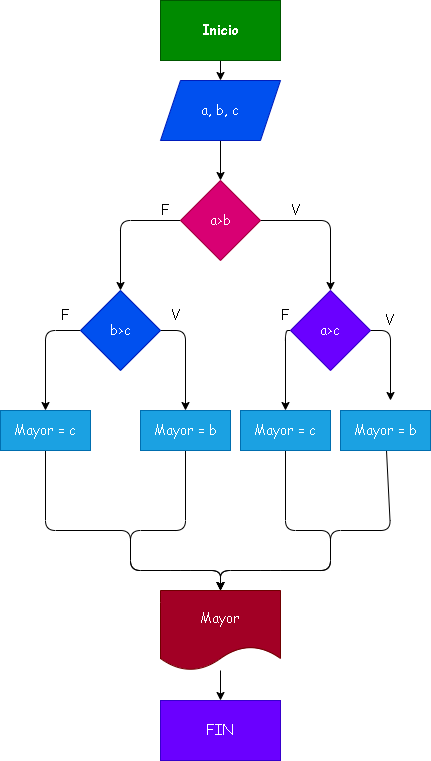

The diagram above was exported from draw.io. Its source (the exported page's mxGraphModel, read from the mxfile embedded in the PNG):
<mxGraphModel dx="422" dy="357" grid="1" gridSize="10" guides="1" tooltips="1" connect="1" arrows="1" fold="1" page="1" pageScale="1" pageWidth="827" pageHeight="1169" math="0" shadow="0">
  <root>
    <mxCell id="0" />
    <mxCell id="1" parent="0" />
    <mxCell id="4" value="" style="edgeStyle=none;html=1;fontFamily=Comic Sans MS;fontSize=14;" edge="1" parent="1" source="2" target="3">
      <mxGeometry relative="1" as="geometry" />
    </mxCell>
    <mxCell id="2" value="Inicio" style="rounded=0;whiteSpace=wrap;html=1;fontFamily=Comic Sans MS;fontSize=14;fontStyle=1;fillColor=#008a00;fontColor=#ffffff;strokeColor=#005700;" vertex="1" parent="1">
      <mxGeometry x="170" y="110" width="120" height="60" as="geometry" />
    </mxCell>
    <mxCell id="6" value="" style="edgeStyle=none;html=1;fontFamily=Comic Sans MS;fontSize=14;" edge="1" parent="1" source="3" target="5">
      <mxGeometry relative="1" as="geometry" />
    </mxCell>
    <mxCell id="3" value="a, b, c" style="shape=parallelogram;perimeter=parallelogramPerimeter;whiteSpace=wrap;html=1;fixedSize=1;fontFamily=Comic Sans MS;fontSize=14;fillColor=#0050ef;fontColor=#ffffff;strokeColor=#001DBC;" vertex="1" parent="1">
      <mxGeometry x="170" y="190" width="120" height="60" as="geometry" />
    </mxCell>
    <mxCell id="9" style="edgeStyle=none;html=1;entryX=0.5;entryY=0;entryDx=0;entryDy=0;fontFamily=Comic Sans MS;fontSize=14;" edge="1" parent="1" source="5" target="8">
      <mxGeometry relative="1" as="geometry">
        <Array as="points">
          <mxPoint x="130" y="330" />
        </Array>
      </mxGeometry>
    </mxCell>
    <mxCell id="12" style="edgeStyle=none;html=1;entryX=0.5;entryY=0;entryDx=0;entryDy=0;fontFamily=Comic Sans MS;fontSize=14;" edge="1" parent="1" source="5" target="7">
      <mxGeometry relative="1" as="geometry">
        <Array as="points">
          <mxPoint x="340" y="330" />
        </Array>
      </mxGeometry>
    </mxCell>
    <mxCell id="5" value="a&amp;gt;b" style="rhombus;whiteSpace=wrap;html=1;fontFamily=Comic Sans MS;fontSize=14;fillColor=#d80073;fontColor=#ffffff;strokeColor=#A50040;" vertex="1" parent="1">
      <mxGeometry x="190" y="290" width="80" height="80" as="geometry" />
    </mxCell>
    <mxCell id="26" style="edgeStyle=none;html=1;entryX=0.5;entryY=0;entryDx=0;entryDy=0;fontFamily=Comic Sans MS;fontSize=14;" edge="1" parent="1" source="7" target="23">
      <mxGeometry relative="1" as="geometry">
        <Array as="points">
          <mxPoint x="295" y="440" />
        </Array>
      </mxGeometry>
    </mxCell>
    <mxCell id="27" style="edgeStyle=none;html=1;fontFamily=Comic Sans MS;fontSize=14;" edge="1" parent="1" source="7">
      <mxGeometry relative="1" as="geometry">
        <mxPoint x="400" y="510" as="targetPoint" />
        <Array as="points">
          <mxPoint x="400" y="440" />
        </Array>
      </mxGeometry>
    </mxCell>
    <mxCell id="7" value="a&amp;gt;c" style="rhombus;whiteSpace=wrap;html=1;fontFamily=Comic Sans MS;fontSize=14;fillColor=#6a00ff;fontColor=#ffffff;strokeColor=#3700CC;" vertex="1" parent="1">
      <mxGeometry x="300" y="400" width="80" height="80" as="geometry" />
    </mxCell>
    <mxCell id="17" style="edgeStyle=none;html=1;entryX=0.5;entryY=0;entryDx=0;entryDy=0;fontFamily=Comic Sans MS;fontSize=14;exitX=1;exitY=0.5;exitDx=0;exitDy=0;" edge="1" parent="1" source="8" target="15">
      <mxGeometry relative="1" as="geometry">
        <Array as="points">
          <mxPoint x="195" y="440" />
        </Array>
      </mxGeometry>
    </mxCell>
    <mxCell id="18" style="edgeStyle=none;html=1;entryX=0.5;entryY=0;entryDx=0;entryDy=0;fontFamily=Comic Sans MS;fontSize=14;exitX=0;exitY=0.5;exitDx=0;exitDy=0;" edge="1" parent="1" source="8" target="14">
      <mxGeometry relative="1" as="geometry">
        <Array as="points">
          <mxPoint x="55" y="440" />
        </Array>
      </mxGeometry>
    </mxCell>
    <mxCell id="8" value="b&amp;gt;c" style="rhombus;whiteSpace=wrap;html=1;fontFamily=Comic Sans MS;fontSize=14;fillColor=#0050ef;fontColor=#ffffff;strokeColor=#001DBC;" vertex="1" parent="1">
      <mxGeometry x="90" y="400" width="80" height="80" as="geometry" />
    </mxCell>
    <mxCell id="11" value="F" style="text;html=1;strokeColor=none;fillColor=none;align=center;verticalAlign=middle;whiteSpace=wrap;rounded=0;fontFamily=Comic Sans MS;fontSize=14;" vertex="1" parent="1">
      <mxGeometry x="160" y="310" width="30" height="20" as="geometry" />
    </mxCell>
    <mxCell id="13" value="V" style="text;html=1;strokeColor=none;fillColor=none;align=center;verticalAlign=middle;whiteSpace=wrap;rounded=0;fontFamily=Comic Sans MS;fontSize=14;" vertex="1" parent="1">
      <mxGeometry x="290" y="310" width="30" height="20" as="geometry" />
    </mxCell>
    <mxCell id="35" style="edgeStyle=none;html=1;fontFamily=Comic Sans MS;fontSize=14;entryX=0.5;entryY=0;entryDx=0;entryDy=0;" edge="1" parent="1" source="14" target="30">
      <mxGeometry relative="1" as="geometry">
        <mxPoint x="140" y="680" as="targetPoint" />
        <Array as="points">
          <mxPoint x="55" y="640" />
          <mxPoint x="140" y="640" />
          <mxPoint x="140" y="680" />
          <mxPoint x="190" y="680" />
          <mxPoint x="230" y="680" />
        </Array>
      </mxGeometry>
    </mxCell>
    <mxCell id="14" value="Mayor = c" style="rounded=0;whiteSpace=wrap;html=1;fontFamily=Comic Sans MS;fontSize=14;fillColor=#1ba1e2;fontColor=#ffffff;strokeColor=#006EAF;" vertex="1" parent="1">
      <mxGeometry x="10" y="520" width="90" height="40" as="geometry" />
    </mxCell>
    <mxCell id="36" style="edgeStyle=none;html=1;fontFamily=Comic Sans MS;fontSize=14;entryX=0.5;entryY=0;entryDx=0;entryDy=0;" edge="1" parent="1" source="15" target="30">
      <mxGeometry relative="1" as="geometry">
        <mxPoint x="140" y="680" as="targetPoint" />
        <Array as="points">
          <mxPoint x="195" y="640" />
          <mxPoint x="140" y="640" />
          <mxPoint x="140" y="680" />
          <mxPoint x="190" y="680" />
          <mxPoint x="230" y="680" />
        </Array>
      </mxGeometry>
    </mxCell>
    <mxCell id="15" value="Mayor = b" style="rounded=0;whiteSpace=wrap;html=1;fontFamily=Comic Sans MS;fontSize=14;fillColor=#1ba1e2;fontColor=#ffffff;strokeColor=#006EAF;" vertex="1" parent="1">
      <mxGeometry x="150" y="520" width="90" height="40" as="geometry" />
    </mxCell>
    <mxCell id="19" value="F" style="text;html=1;strokeColor=none;fillColor=none;align=center;verticalAlign=middle;whiteSpace=wrap;rounded=0;fontFamily=Comic Sans MS;fontSize=14;" vertex="1" parent="1">
      <mxGeometry x="60" y="410" width="30" height="30" as="geometry" />
    </mxCell>
    <mxCell id="22" value="V" style="text;html=1;strokeColor=none;fillColor=none;align=center;verticalAlign=middle;whiteSpace=wrap;rounded=0;fontFamily=Comic Sans MS;fontSize=14;" vertex="1" parent="1">
      <mxGeometry x="170" y="415" width="30" height="20" as="geometry" />
    </mxCell>
    <mxCell id="37" style="edgeStyle=none;html=1;fontFamily=Comic Sans MS;fontSize=14;entryX=0.5;entryY=0;entryDx=0;entryDy=0;" edge="1" parent="1" source="23" target="30">
      <mxGeometry relative="1" as="geometry">
        <mxPoint x="340" y="680" as="targetPoint" />
        <Array as="points">
          <mxPoint x="295" y="640" />
          <mxPoint x="340" y="640" />
          <mxPoint x="340" y="680" />
          <mxPoint x="280" y="680" />
          <mxPoint x="230" y="680" />
        </Array>
      </mxGeometry>
    </mxCell>
    <mxCell id="23" value="Mayor = c" style="rounded=0;whiteSpace=wrap;html=1;fontFamily=Comic Sans MS;fontSize=14;fillColor=#1ba1e2;fontColor=#ffffff;strokeColor=#006EAF;" vertex="1" parent="1">
      <mxGeometry x="250" y="520" width="90" height="40" as="geometry" />
    </mxCell>
    <mxCell id="38" style="edgeStyle=none;html=1;fontFamily=Comic Sans MS;fontSize=14;entryX=0.5;entryY=0;entryDx=0;entryDy=0;" edge="1" parent="1" source="24" target="30">
      <mxGeometry relative="1" as="geometry">
        <mxPoint x="340" y="680" as="targetPoint" />
        <Array as="points">
          <mxPoint x="400" y="640" />
          <mxPoint x="340" y="640" />
          <mxPoint x="340" y="680" />
          <mxPoint x="280" y="680" />
          <mxPoint x="230" y="680" />
        </Array>
      </mxGeometry>
    </mxCell>
    <mxCell id="24" value="Mayor = b" style="rounded=0;whiteSpace=wrap;html=1;fontFamily=Comic Sans MS;fontSize=14;fillColor=#1ba1e2;fontColor=#ffffff;strokeColor=#006EAF;" vertex="1" parent="1">
      <mxGeometry x="350" y="520" width="90" height="40" as="geometry" />
    </mxCell>
    <mxCell id="28" value="F" style="text;html=1;strokeColor=none;fillColor=none;align=center;verticalAlign=middle;whiteSpace=wrap;rounded=0;fontFamily=Comic Sans MS;fontSize=14;" vertex="1" parent="1">
      <mxGeometry x="280" y="410" width="30" height="30" as="geometry" />
    </mxCell>
    <mxCell id="29" value="V" style="text;html=1;strokeColor=none;fillColor=none;align=center;verticalAlign=middle;whiteSpace=wrap;rounded=0;fontFamily=Comic Sans MS;fontSize=14;" vertex="1" parent="1">
      <mxGeometry x="384" y="420" width="30" height="20" as="geometry" />
    </mxCell>
    <mxCell id="40" value="" style="edgeStyle=none;html=1;fontFamily=Comic Sans MS;fontSize=14;" edge="1" parent="1" source="30" target="39">
      <mxGeometry relative="1" as="geometry" />
    </mxCell>
    <mxCell id="30" value="Mayor" style="shape=document;whiteSpace=wrap;html=1;boundedLbl=1;fontFamily=Comic Sans MS;fontSize=14;fillColor=#a20025;fontColor=#ffffff;strokeColor=#6F0000;" vertex="1" parent="1">
      <mxGeometry x="170" y="700" width="120" height="80" as="geometry" />
    </mxCell>
    <mxCell id="39" value="FIN" style="rounded=0;whiteSpace=wrap;html=1;fontFamily=Comic Sans MS;fontSize=14;fillColor=#6a00ff;fontColor=#ffffff;strokeColor=#3700CC;" vertex="1" parent="1">
      <mxGeometry x="170" y="810" width="120" height="60" as="geometry" />
    </mxCell>
  </root>
</mxGraphModel>